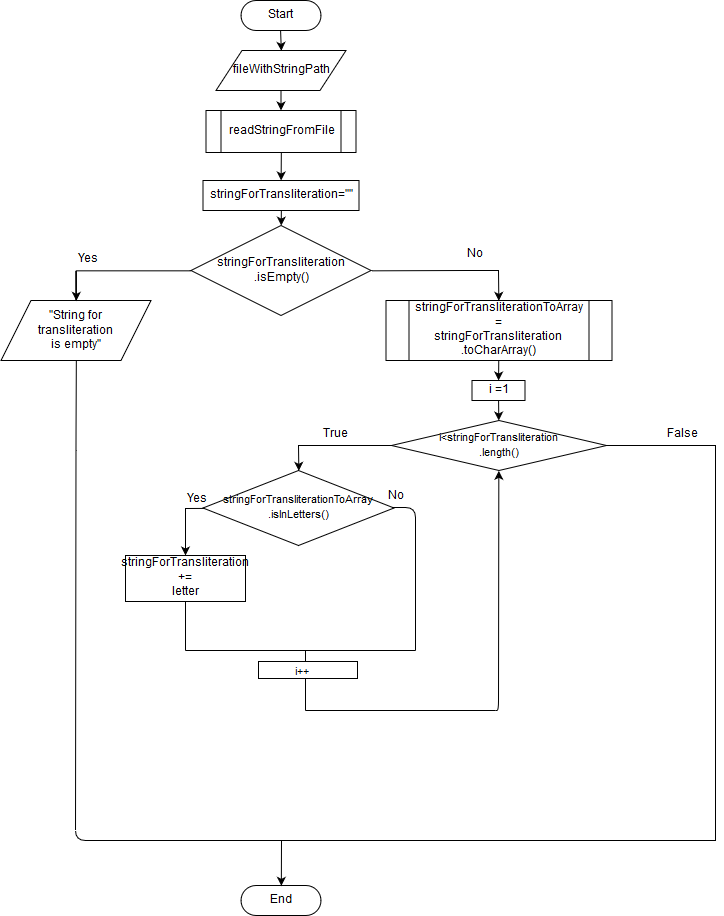

The diagram above was exported from draw.io. Its source (the exported page's mxGraphModel, read from the mxfile embedded in the PNG):
<mxGraphModel dx="900" dy="383" grid="1" gridSize="10" guides="1" tooltips="1" connect="1" arrows="1" fold="1" page="1" pageScale="1" pageWidth="827" pageHeight="1169" math="0" shadow="0">
  <root>
    <mxCell id="0" />
    <mxCell id="1" parent="0" />
    <mxCell id="bZ_PzHoRMCONHGwUynaf-3" style="edgeStyle=orthogonalEdgeStyle;rounded=0;orthogonalLoop=1;jettySize=auto;html=1;entryX=0.5;entryY=0;entryDx=0;entryDy=0;" edge="1" parent="1" target="bZ_PzHoRMCONHGwUynaf-2">
      <mxGeometry relative="1" as="geometry">
        <mxPoint x="315.0882352941178" y="60" as="sourcePoint" />
      </mxGeometry>
    </mxCell>
    <mxCell id="bZ_PzHoRMCONHGwUynaf-61" style="edgeStyle=none;rounded=0;orthogonalLoop=1;jettySize=auto;html=1;" edge="1" parent="1" source="bZ_PzHoRMCONHGwUynaf-2" target="bZ_PzHoRMCONHGwUynaf-59">
      <mxGeometry relative="1" as="geometry" />
    </mxCell>
    <mxCell id="bZ_PzHoRMCONHGwUynaf-2" value="fileWithStringPath" style="shape=parallelogram;perimeter=parallelogramPerimeter;whiteSpace=wrap;html=1;" vertex="1" parent="1">
      <mxGeometry x="250.5" y="80" width="130" height="40" as="geometry" />
    </mxCell>
    <mxCell id="bZ_PzHoRMCONHGwUynaf-6" style="edgeStyle=orthogonalEdgeStyle;rounded=0;orthogonalLoop=1;jettySize=auto;html=1;entryX=0.5;entryY=0;entryDx=0;entryDy=0;" edge="1" parent="1" source="bZ_PzHoRMCONHGwUynaf-21">
      <mxGeometry relative="1" as="geometry">
        <mxPoint x="110.5" y="360.2413793103449" as="targetPoint" />
        <Array as="points">
          <mxPoint x="110" y="300" />
        </Array>
      </mxGeometry>
    </mxCell>
    <mxCell id="bZ_PzHoRMCONHGwUynaf-65" style="edgeStyle=none;rounded=0;orthogonalLoop=1;jettySize=auto;html=1;entryX=0.5;entryY=0;entryDx=0;entryDy=0;exitX=1;exitY=0.5;exitDx=0;exitDy=0;" edge="1" parent="1" source="bZ_PzHoRMCONHGwUynaf-4" target="bZ_PzHoRMCONHGwUynaf-63">
      <mxGeometry relative="1" as="geometry">
        <Array as="points">
          <mxPoint x="500" y="300" />
          <mxPoint x="533" y="300" />
        </Array>
      </mxGeometry>
    </mxCell>
    <mxCell id="bZ_PzHoRMCONHGwUynaf-4" value="stringForTransliteration&lt;br&gt;.isEmpty()" style="rhombus;whiteSpace=wrap;html=1;" vertex="1" parent="1">
      <mxGeometry x="225.5" y="255" width="180" height="90" as="geometry" />
    </mxCell>
    <mxCell id="bZ_PzHoRMCONHGwUynaf-13" value="No" style="text;html=1;resizable=0;points=[];autosize=1;align=left;verticalAlign=top;spacingTop=-4;" vertex="1" parent="1">
      <mxGeometry x="500" y="275" width="30" height="20" as="geometry" />
    </mxCell>
    <mxCell id="bZ_PzHoRMCONHGwUynaf-14" value="Yes" style="text;html=1;resizable=0;points=[];autosize=1;align=left;verticalAlign=top;spacingTop=-4;" vertex="1" parent="1">
      <mxGeometry x="110.5" y="280" width="40" height="20" as="geometry" />
    </mxCell>
    <mxCell id="bZ_PzHoRMCONHGwUynaf-48" value="" style="endArrow=none;html=1;entryX=0.5;entryY=1;entryDx=0;entryDy=0;" edge="1" parent="1" target="bZ_PzHoRMCONHGwUynaf-21">
      <mxGeometry width="50" height="50" relative="1" as="geometry">
        <mxPoint x="320" y="870" as="sourcePoint" />
        <mxPoint x="99.5" y="490" as="targetPoint" />
        <Array as="points">
          <mxPoint x="110" y="870" />
          <mxPoint x="110.5" y="470" />
        </Array>
      </mxGeometry>
    </mxCell>
    <mxCell id="bZ_PzHoRMCONHGwUynaf-54" value="End" style="html=1;dashed=0;whitespace=wrap;shape=mxgraph.dfd.start" vertex="1" parent="1">
      <mxGeometry x="275.5" y="915" width="80" height="30" as="geometry" />
    </mxCell>
    <mxCell id="bZ_PzHoRMCONHGwUynaf-55" value="&lt;div&gt;Start&lt;/div&gt;" style="html=1;dashed=0;whitespace=wrap;shape=mxgraph.dfd.start" vertex="1" parent="1">
      <mxGeometry x="275.5" y="30" width="80" height="30" as="geometry" />
    </mxCell>
    <mxCell id="bZ_PzHoRMCONHGwUynaf-72" style="edgeStyle=none;rounded=0;orthogonalLoop=1;jettySize=auto;html=1;exitX=0.5;exitY=1;exitDx=0;exitDy=0;" edge="1" parent="1" source="bZ_PzHoRMCONHGwUynaf-59" target="bZ_PzHoRMCONHGwUynaf-70">
      <mxGeometry relative="1" as="geometry" />
    </mxCell>
    <mxCell id="bZ_PzHoRMCONHGwUynaf-59" value="readStringFromFile" style="shape=process;whiteSpace=wrap;html=1;backgroundOutline=1;" vertex="1" parent="1">
      <mxGeometry x="240.5" y="140" width="150" height="42" as="geometry" />
    </mxCell>
    <mxCell id="bZ_PzHoRMCONHGwUynaf-67" style="edgeStyle=none;rounded=0;orthogonalLoop=1;jettySize=auto;html=1;" edge="1" parent="1" source="bZ_PzHoRMCONHGwUynaf-63" target="bZ_PzHoRMCONHGwUynaf-66">
      <mxGeometry relative="1" as="geometry" />
    </mxCell>
    <mxCell id="bZ_PzHoRMCONHGwUynaf-63" value="stringForTransliterationToArray = &lt;br&gt;stringForTransliteration&lt;br&gt;.toCharArray()" style="shape=process;whiteSpace=wrap;html=1;backgroundOutline=1;" vertex="1" parent="1">
      <mxGeometry x="420.5" y="330" width="226" height="60" as="geometry" />
    </mxCell>
    <mxCell id="bZ_PzHoRMCONHGwUynaf-69" style="edgeStyle=none;rounded=0;orthogonalLoop=1;jettySize=auto;html=1;" edge="1" parent="1" source="bZ_PzHoRMCONHGwUynaf-66" target="bZ_PzHoRMCONHGwUynaf-68">
      <mxGeometry relative="1" as="geometry" />
    </mxCell>
    <mxCell id="bZ_PzHoRMCONHGwUynaf-66" value="i =1" style="rounded=0;whiteSpace=wrap;html=1;" vertex="1" parent="1">
      <mxGeometry x="506.5" y="410" width="53" height="20" as="geometry" />
    </mxCell>
    <mxCell id="bZ_PzHoRMCONHGwUynaf-75" style="edgeStyle=none;rounded=0;orthogonalLoop=1;jettySize=auto;html=1;entryX=0.5;entryY=0;entryDx=0;entryDy=0;" edge="1" parent="1" source="bZ_PzHoRMCONHGwUynaf-68" target="bZ_PzHoRMCONHGwUynaf-76">
      <mxGeometry relative="1" as="geometry">
        <mxPoint x="330" y="500" as="targetPoint" />
        <Array as="points">
          <mxPoint x="333" y="475" />
        </Array>
      </mxGeometry>
    </mxCell>
    <mxCell id="bZ_PzHoRMCONHGwUynaf-77" style="edgeStyle=none;rounded=0;orthogonalLoop=1;jettySize=auto;html=1;entryX=0.5;entryY=0.5;entryDx=0;entryDy=-15;entryPerimeter=0;" edge="1" parent="1" source="bZ_PzHoRMCONHGwUynaf-68" target="bZ_PzHoRMCONHGwUynaf-54">
      <mxGeometry relative="1" as="geometry">
        <mxPoint x="534" y="870" as="targetPoint" />
        <Array as="points">
          <mxPoint x="750" y="475" />
          <mxPoint x="750" y="870" />
          <mxPoint x="316" y="870" />
        </Array>
      </mxGeometry>
    </mxCell>
    <mxCell id="bZ_PzHoRMCONHGwUynaf-68" value="&lt;font style=&quot;font-size: 11px&quot;&gt;i&amp;lt;stringForTransliteration&lt;br&gt;.length()&lt;/font&gt;" style="rhombus;whiteSpace=wrap;html=1;" vertex="1" parent="1">
      <mxGeometry x="426" y="450" width="215" height="50" as="geometry" />
    </mxCell>
    <mxCell id="bZ_PzHoRMCONHGwUynaf-73" style="edgeStyle=none;rounded=0;orthogonalLoop=1;jettySize=auto;html=1;exitX=0.5;exitY=1;exitDx=0;exitDy=0;" edge="1" parent="1" source="bZ_PzHoRMCONHGwUynaf-70" target="bZ_PzHoRMCONHGwUynaf-4">
      <mxGeometry relative="1" as="geometry" />
    </mxCell>
    <mxCell id="bZ_PzHoRMCONHGwUynaf-70" value="stringForTransliteration=&quot;&quot;" style="rounded=0;whiteSpace=wrap;html=1;" vertex="1" parent="1">
      <mxGeometry x="237.5" y="210" width="156" height="30" as="geometry" />
    </mxCell>
    <mxCell id="bZ_PzHoRMCONHGwUynaf-21" value="&quot;String for &lt;br&gt;transliteration&lt;br&gt;is empty&quot;" style="shape=parallelogram;perimeter=parallelogramPerimeter;whiteSpace=wrap;html=1;" vertex="1" parent="1">
      <mxGeometry x="35.5" y="330" width="150" height="60" as="geometry" />
    </mxCell>
    <mxCell id="bZ_PzHoRMCONHGwUynaf-74" style="edgeStyle=orthogonalEdgeStyle;rounded=0;orthogonalLoop=1;jettySize=auto;html=1;entryX=0.5;entryY=0;entryDx=0;entryDy=0;" edge="1" parent="1" source="bZ_PzHoRMCONHGwUynaf-4" target="bZ_PzHoRMCONHGwUynaf-21">
      <mxGeometry relative="1" as="geometry">
        <mxPoint x="110.17241379310349" y="360.2413793103449" as="targetPoint" />
        <mxPoint x="225.98275862068965" y="300.2413793103449" as="sourcePoint" />
        <Array as="points" />
      </mxGeometry>
    </mxCell>
    <mxCell id="bZ_PzHoRMCONHGwUynaf-99" style="edgeStyle=none;rounded=0;orthogonalLoop=1;jettySize=auto;html=1;" edge="1" parent="1" source="bZ_PzHoRMCONHGwUynaf-76" target="bZ_PzHoRMCONHGwUynaf-85">
      <mxGeometry relative="1" as="geometry">
        <Array as="points">
          <mxPoint x="220" y="538" />
        </Array>
      </mxGeometry>
    </mxCell>
    <mxCell id="bZ_PzHoRMCONHGwUynaf-76" value="&lt;font style=&quot;font-size: 11px&quot;&gt;stringForTransliterationToArray&lt;br&gt;.isInLetters()&lt;/font&gt;" style="rhombus;whiteSpace=wrap;html=1;" vertex="1" parent="1">
      <mxGeometry x="237.5" y="500" width="191" height="75" as="geometry" />
    </mxCell>
    <mxCell id="bZ_PzHoRMCONHGwUynaf-78" value="&lt;div&gt;False&lt;/div&gt;" style="text;html=1;resizable=0;points=[];autosize=1;align=left;verticalAlign=top;spacingTop=-4;" vertex="1" parent="1">
      <mxGeometry x="700" y="455" width="50" height="20" as="geometry" />
    </mxCell>
    <mxCell id="bZ_PzHoRMCONHGwUynaf-79" value="&lt;div&gt;True&lt;/div&gt;" style="text;html=1;resizable=0;points=[];autosize=1;align=left;verticalAlign=top;spacingTop=-4;" vertex="1" parent="1">
      <mxGeometry x="355.5" y="455" width="40" height="20" as="geometry" />
    </mxCell>
    <mxCell id="bZ_PzHoRMCONHGwUynaf-82" value="" style="endArrow=classic;html=1;entryX=0.5;entryY=1;entryDx=0;entryDy=0;" edge="1" parent="1" target="bZ_PzHoRMCONHGwUynaf-68">
      <mxGeometry width="50" height="50" relative="1" as="geometry">
        <mxPoint x="530" y="740" as="sourcePoint" />
        <mxPoint x="420" y="670" as="targetPoint" />
        <Array as="points">
          <mxPoint x="533" y="740" />
        </Array>
      </mxGeometry>
    </mxCell>
    <mxCell id="bZ_PzHoRMCONHGwUynaf-84" value="" style="endArrow=none;html=1;entryX=0.991;entryY=0.49;entryDx=0;entryDy=0;entryPerimeter=0;" edge="1" parent="1" target="bZ_PzHoRMCONHGwUynaf-76">
      <mxGeometry width="50" height="50" relative="1" as="geometry">
        <mxPoint x="450" y="680" as="sourcePoint" />
        <mxPoint x="450" y="550" as="targetPoint" />
        <Array as="points">
          <mxPoint x="450" y="537" />
        </Array>
      </mxGeometry>
    </mxCell>
    <mxCell id="bZ_PzHoRMCONHGwUynaf-85" value="stringForTransliteration&lt;br&gt;+=&lt;br&gt;letter" style="rounded=0;whiteSpace=wrap;html=1;" vertex="1" parent="1">
      <mxGeometry x="160" y="585" width="120" height="46" as="geometry" />
    </mxCell>
    <mxCell id="bZ_PzHoRMCONHGwUynaf-86" value="" style="endArrow=none;html=1;exitX=0.5;exitY=1;exitDx=0;exitDy=0;" edge="1" parent="1" source="bZ_PzHoRMCONHGwUynaf-85">
      <mxGeometry width="50" height="50" relative="1" as="geometry">
        <mxPoint x="210" y="720" as="sourcePoint" />
        <mxPoint x="220" y="680" as="targetPoint" />
      </mxGeometry>
    </mxCell>
    <mxCell id="bZ_PzHoRMCONHGwUynaf-87" value="" style="endArrow=none;html=1;" edge="1" parent="1">
      <mxGeometry width="50" height="50" relative="1" as="geometry">
        <mxPoint x="220" y="680" as="sourcePoint" />
        <mxPoint x="450" y="680" as="targetPoint" />
      </mxGeometry>
    </mxCell>
    <mxCell id="bZ_PzHoRMCONHGwUynaf-88" value="" style="endArrow=none;html=1;" edge="1" parent="1">
      <mxGeometry width="50" height="50" relative="1" as="geometry">
        <mxPoint x="340" y="740" as="sourcePoint" />
        <mxPoint x="340" y="680" as="targetPoint" />
      </mxGeometry>
    </mxCell>
    <mxCell id="bZ_PzHoRMCONHGwUynaf-89" value="" style="endArrow=none;html=1;" edge="1" parent="1">
      <mxGeometry width="50" height="50" relative="1" as="geometry">
        <mxPoint x="340" y="740" as="sourcePoint" />
        <mxPoint x="530" y="740" as="targetPoint" />
      </mxGeometry>
    </mxCell>
    <mxCell id="bZ_PzHoRMCONHGwUynaf-93" value="&lt;div&gt;No&lt;/div&gt;" style="text;html=1;resizable=0;points=[];autosize=1;align=left;verticalAlign=top;spacingTop=-4;" vertex="1" parent="1">
      <mxGeometry x="420.5" y="517.5" width="30" height="20" as="geometry" />
    </mxCell>
    <mxCell id="bZ_PzHoRMCONHGwUynaf-94" value="&lt;div&gt;Yes&lt;/div&gt;&lt;div&gt;&lt;br&gt;&lt;/div&gt;" style="text;html=1;resizable=0;points=[];autosize=1;align=left;verticalAlign=top;spacingTop=-4;" vertex="1" parent="1">
      <mxGeometry x="220" y="520" width="40" height="30" as="geometry" />
    </mxCell>
  </root>
</mxGraphModel>